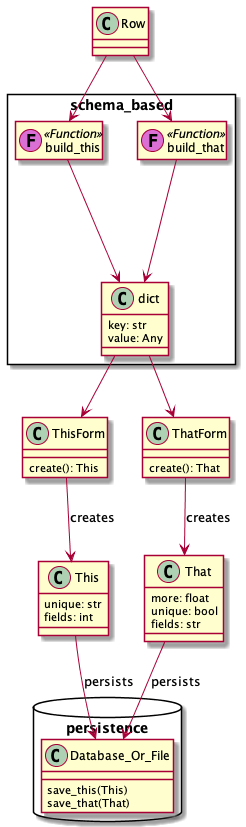

The diagram above was rendered by PlantUML. Its source (embedded in the PNG):
@startuml

class This {
    unique: str
    fields: int
}
class That {
    more: float
    unique: bool
    fields: str
}

class ThisForm {
    create(): This
}

class ThatForm {
    create(): That
}

package persistence <<Database>> {
class Database_Or_File {
    save_this(This)
    save_that(That)
}
}

ThisForm --> This : "creates"
ThatForm --> That : "creates"

This --> Database_Or_File : "persists"
That --> Database_Or_File : "persists"

class Row

package schema_based <<Rectangle>> {
class build_this << (F,orchid) Function >>
class build_that << (F,orchid) Function >>
hide build_this members
hide build_that members

class dict {
    key: str
    value: Any
}

build_this --> dict
build_that --> dict
}

Row --> build_this
Row --> build_that

dict --> ThisForm
dict --> ThatForm
@enduml